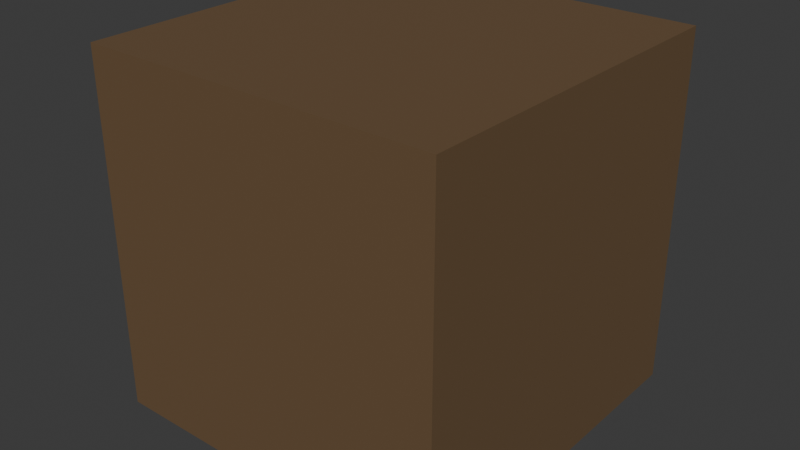 # Source: crate_1m.blend  (saved by Blender 5.1.30; exported with 4.5.12 LTS)
import bpy
from mathutils import Matrix  # noqa: F401  (used for matrix-valued properties, if any)

bpy.ops.wm.read_factory_settings(use_empty=True)
scene = bpy.context.scene
scene.name = 'Scene'

# ---- collections
col_collection = bpy.data.collections.new('Collection'); scene.collection.children.link(col_collection)

# ---- materials (node trees are filled in below, after node groups)
mat_material = bpy.data.materials.new('Material')
mat_material.alpha_threshold = 0.0
mat_material.use_backface_culling_lightprobe_volume = False
mat_material.roughness = 0.5
mat_material.line_color = (0.0, 0.0, 0.0, 1.0)

# ---- material node trees
mat_material.use_nodes = True; mat_material.node_tree.nodes.clear()
_N = mat_material.node_tree.nodes; _L = mat_material.node_tree.links
n0 = _N.new('ShaderNodeOutputMaterial'); n0.name = 'Material Output'; n0.location = (200, 100)
n1 = _N.new('ShaderNodeBsdfPrincipled'); n1.name = 'Principled BSDF'; n1.location = (-200, 100)
n1.inputs[0].default_value = (0.1549, 0.09462, 0.04696, 1.0)
_L.new(n1.outputs[0], n0.inputs[0])
n0.is_active_output = True

# ---- world
world_world = bpy.data.worlds.new('World'); scene.world = world_world
world_world.use_nodes = True; world_world.node_tree.nodes.clear()
_N = world_world.node_tree.nodes; _L = world_world.node_tree.links
n0 = _N.new('ShaderNodeOutputWorld'); n0.name = 'World Output'; n0.location = (200, 100)
n1 = _N.new('ShaderNodeBackground'); n1.name = 'Background'; n1.location = (-200, 100)
n1.inputs[0].default_value = (0.05088, 0.05088, 0.05088, 1.0)
_L.new(n1.outputs[0], n0.inputs[0])
n0.is_active_output = True
world_world.color = (0.05088, 0.05088, 0.05088)
world_world.sun_shadow_jitter_overblur = 0.0

# ---- meshes
me_cube = bpy.data.meshes.new('Cube')
me_cube.from_pydata([(0.5, 0.5, 0.5), (0.5, 0.5, -0.5), (0.5, -0.5, 0.5), (0.5, -0.5, -0.5), (-0.5, 0.5, 0.5), (-0.5, 0.5, -0.5), (-0.5, -0.5, 0.5), (-0.5, -0.5, -0.5)], [], [(0, 4, 6, 2), (3, 2, 6, 7), (7, 6, 4, 5), (5, 1, 3, 7), (1, 0, 2, 3), (5, 4, 0, 1)])
_uv = me_cube.uv_layers.new(name='UVMap')
_uv.uv.foreach_set('vector', [0.625, 0.5, 0.875, 0.5, 0.875, 0.75, 0.625, 0.75, 0.375, 0.75, 0.625, 0.75, 0.625, 1.0, 0.375, 1.0, 0.375, 0.0, 0.625, 0.0, 0.625, 0.25, 0.375, 0.25, 0.125, 0.5, 0.375, 0.5, 0.375, 0.75, 0.125, 0.75, 0.375, 0.5, 0.625, 0.5, 0.625, 0.75, 0.375, 0.75, 0.375, 0.25, 0.625, 0.25, 0.625, 0.5, 0.375, 0.5])
me_cube.materials.append(mat_material)
me_cube.use_mirror_vertex_groups = False
me_cube.update()

# ---- objects
ob_crate = bpy.data.objects.new('crate', me_cube)

# ---- transforms, parenting, visibility, modifiers, constraints
ob_crate.location = (0.0, 0.0, 0.5)
ob_crate.lock_rotations_4d = False
ob_crate.lock_scale = (True, True, True)
ob_crate.empty_display_type = 'ARROWS'
ob_crate.lineart.crease_threshold = 0.0

# ---- collection membership
col_collection.objects.link(ob_crate)

# ---- scene / render settings (as saved in the file)
scene.frame_start = 1; scene.frame_end = 250; scene.frame_set(108)
scene.render.engine = 'BLENDER_EEVEE_NEXT'
scene.render.bake_bias = 0.0
scene.render.bake_samples = 0
scene.cycles.sampling_pattern = 'TABULATED_SOBOL'
scene.eevee.use_volume_custom_range = False
bpy.context.view_layer.update()

# ---- added for rendering (the .blend has no active camera and no usable light): camera, sun
cam_auto = bpy.data.cameras.new('AutoCamera')
cam_auto.lens = 50.0
cam_auto.sensor_width = 36.0
cam_auto.clip_end = 1000.0
ob_auto_camera = bpy.data.objects.new('AutoCamera', cam_auto)
scene.collection.objects.link(ob_auto_camera)
ob_auto_camera.location = (1.60254, -1.92304, 1.78203)
ob_auto_camera.rotation_euler = (1.09748, -7.21219e-08, 0.694738)
scene.camera = ob_auto_camera
light_auto_sun = bpy.data.lights.new('AutoSun', 'SUN')
light_auto_sun.energy = 3.0
light_auto_sun.angle = 0.0523599
ob_auto_sun = bpy.data.objects.new('AutoSun', light_auto_sun)
scene.collection.objects.link(ob_auto_sun)
ob_auto_sun.rotation_euler = (0.872665, 0.174533, 0.523599)
bpy.context.view_layer.update()

